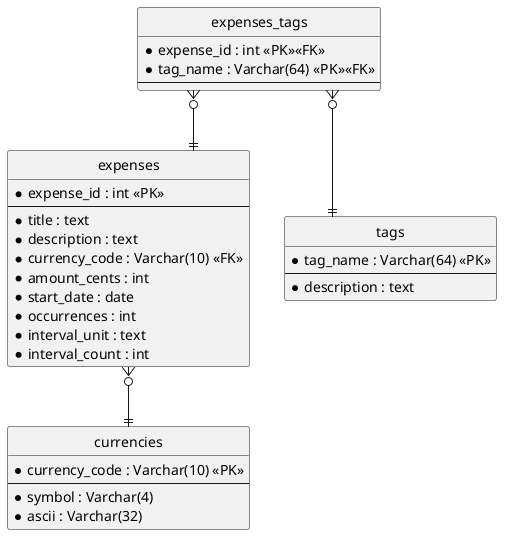

The diagram above was rendered by PlantUML. Its source (embedded in the PNG):
@startuml
' database-er.puml
hide circle
skinparam linetype ortho

entity "expenses" as expenses {
  *expense_id : int <<PK>>
  --
  *title : text
  *description : text
  *currency_code : Varchar(10) <<FK>>
  *amount_cents : int
  *start_date : date
  *occurrences : int
  *interval_unit : text
  *interval_count : int
}

entity "expenses_tags" as expenses_tags {
  *expense_id : int <<PK>><<FK>>
  *tag_name : Varchar(64) <<PK>><<FK>>
  --
  ' PK is the composite (expense_id, tag_name)
}

entity "tags" as tags {
  *tag_name : Varchar(64) <<PK>>
  --
  *description : text
}

entity "currencies" as currencies {
  *currency_code : Varchar(10) <<PK>>
  --
  *symbol : Varchar(4)
  *ascii : Varchar(32)
}

expenses }o--|| currencies
expenses_tags }o--|| expenses
expenses_tags }o--|| tags
@enduml